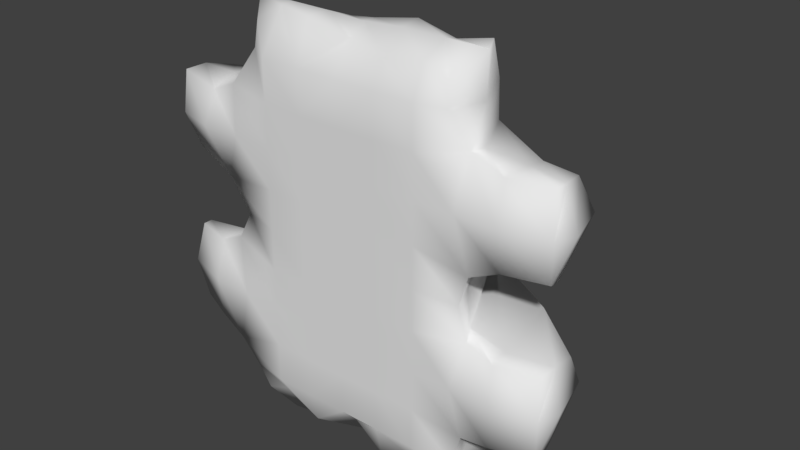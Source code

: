 # Source: LargeIsland-01.blend  (saved by Blender 2.78.0; exported with 4.5.12 LTS)
import bpy
from mathutils import Matrix  # noqa: F401  (used for matrix-valued properties, if any)

bpy.ops.wm.read_factory_settings(use_empty=True)
scene = bpy.context.scene
scene.name = 'Scene'

# ---- collections
col_collection_1 = bpy.data.collections.new('Collection 1'); scene.collection.children.link(col_collection_1)

# ---- materials (node trees are filled in below, after node groups)
mat_material = bpy.data.materials.new('Material')
mat_material.alpha_threshold = 0.0
mat_material.use_transparent_shadow = False
mat_material.roughness = 0.5
mat_material.line_color = (0.0, 0.0, 0.0, 1.0)

# ---- material node trees

# ---- world
world_world = bpy.data.worlds.new('World'); scene.world = world_world
world_world.color = (0.05088, 0.05088, 0.05088)
world_world.use_sun_shadow = False
world_world.sun_shadow_jitter_overblur = 0.0
world_world.cycles.sampling_method = 'MANUAL'

# ---- meshes
me_cube = bpy.data.meshes.new('Cube')
me_cube.from_pydata([(0.6061, 3.818, 1.553), (0.6579, 3.67, -0.3557), (-0.7551, 3.67, -1.468), (-1.067, 3.836, 0.3539), (1.0, 0.01783, 1.0), (1.0, 0.01783, -1.0), (-1.0, 0.01783, -1.0), (-1.0, 0.01783, 1.0), (1.294, 3.67, -2.315), (-0.3134, 3.67, -3.214), (1.0, 0.01783, -3.0), (-1.0, 0.01783, -3.0), (1.565, 1.734, -4.74), (-0.4001, 1.848, -4.909), (1.0, 0.2123, -4.797), (-1.0, 0.2123, -4.778), (0.4338, 3.776, 2.873), (-1.272, 3.778, 2.275), (1.0, 0.01783, 3.0), (-1.0, 0.01783, 3.0), (0.6115, 1.905, 4.931), (-1.318, 2.018, 4.593), (1.0, 0.3899, 4.568), (-1.0, 0.3745, 5.0), (2.444, 2.199, 1.389), (2.529, 2.173, 0.1113), (3.335, 0.1034, 0.716), (3.365, 0.1034, -0.7608), (2.938, 2.72, -2.043), (3.242, 0.1475, -3.209), (3.2, 1.681, -4.811), (3.0, 0.2725, -4.709), (2.596, 2.006, 3.213), (3.225, 0.2282, 3.291), (2.878, 1.327, 5.112), (2.541, 0.3752, 4.492), (-2.613, 2.252, -1.658), (-2.894, 2.638, 0.07892), (-3.335, 0.2553, -0.6874), (-3.475, 0.2257, 0.8474), (-2.414, 1.93, -3.558), (-3.25, 0.01783, -3.296), (-2.79, 1.407, -5.201), (-2.586, 0.2124, -4.563), (-2.682, 1.962, 2.176), (-3.191, 0.2278, 3.13), (-2.912, 1.727, 4.61), (-2.634, 0.5346, 4.591), (-4.838, 1.608, -1.523), (-5.0, 0.5645, -1.0), (-4.883, 1.8, 1.301), (-5.0, 0.7194, 1.0), (-4.511, 1.465, -2.514), (-5.0, 0.5489, -3.0), (-4.729, 1.623, 2.867), (-5.0, 0.4444, 3.0), (4.572, 1.719, 1.463), (5.0, 0.4314, 1.0), (4.776, 1.792, -1.365), (5.0, 0.3715, -1.0), (4.727, 1.626, -2.772), (5.0, 0.2965, -3.0), (4.654, 1.733, 2.705), (5.0, 0.4486, 3.0), (1.109, 0.6031, -4.971), (-0.8891, 0.7002, -5.041), (0.9226, 1.018, 5.017), (-1.046, 1.018, 4.985), (2.98, 1.021, 1.088), (2.967, 0.756, -0.8903), (3.039, 0.5075, -2.973), (3.0, 0.7202, -5.0), (2.989, 1.018, 3.028), (3.0, 1.018, 5.0), (-3.006, 1.02, -1.023), (-2.991, 1.018, 0.9704), (-3.015, 0.4933, -3.137), (-3.0, 0.7136, -5.0), (-3.02, 1.018, 2.947), (-3.0, 1.018, 5.0), (-5.0, 0.7937, -1.0), (-5.0, 1.046, 1.0), (-5.0, 1.001, -3.0), (-4.99, 1.018, 3.0), (5.0, 0.6857, 1.0), (5.0, 0.8042, -1.0), (5.0, 0.6475, -3.0), (5.0, 0.7231, 3.0), (-1.188, 3.8, 1.318), (0.6351, 3.786, 2.28), (1.0, 0.01783, 2.0), (-1.0, 0.01783, 2.0), (2.633, 2.601, 2.387), (3.0, 0.01783, 2.0), (-2.824, 2.648, 1.301), (-3.0, 0.01783, 2.0), (-4.742, 1.92, 2.0), (-5.0, 0.2965, 2.0), (5.0, 1.835, 2.0), (5.077, 0.295, 2.0), (5.299, 0.7507, 2.0), (-5.406, 1.018, 2.0), (-1.0, 0.01783, 4.0), (-1.385, 2.803, 3.395), (0.3704, 2.891, 3.892), (1.0, 0.01783, 4.0), (2.804, 1.661, 4.251), (2.722, 0.186, 4.0), (-2.657, 0.4434, 4.002), (-2.937, 1.556, 3.733), (-2.996, 1.018, 3.977), (2.983, 1.018, 4.023), (0.4259, 2.995, 0.599), (-1.019, 2.996, -0.591), (1.0, 0.01783, -4.761e-07), (-1.0, 0.01783, 2.392e-07), (2.744, 2.059, 0.8061), (3.134, 0.1034, -1.068e-06), (-2.997, 2.048, -0.6591), (-3.0, 0.301, 7.284e-07), (-2.996, 1.02, -0.05062), (2.974, 0.6052, 0.1197), (1.639, 2.971, -3.241), (-0.04501, 3.013, -4.014), (-1.0, 0.01783, -4.0), (1.0, 0.01783, -4.0), (3.274, 1.832, -3.59), (3.0, 0.1595, -4.0), (-2.67, 1.792, -4.425), (-2.905, 0.1706, -4.0), (-2.97, 0.4063, -4.044), (3.03, 0.4992, -3.961), (-5.326, 0.7128, -2.0), (5.231, 0.7323, -2.0), (4.914, 1.96, -2.0), (5.037, 0.2213, -2.0), (-4.813, 1.678, -2.0), (-5.193, 0.4129, -2.0), (-2.635, 2.648, -2.599), (-3.0, 0.01783, -2.0), (2.698, 2.706, -1.053), (3.0, 0.01783, -2.0), (0.9711, 3.67, -1.378), (-0.548, 3.67, -2.339), (1.0, 0.01783, -2.0), (-1.0, 0.01783, -2.0), (3.902, 2.04, -0.6416), (4.055, 1.815, -2.803), (4.0, 0.01783, -3.0), (4.0, 0.086, -0.9973), (3.987, 0.5201, -0.9429), (4.003, 0.3606, -2.992), (4.001, 2.035, -1.724), (4.0, 0.01783, -2.0), (-3.937, 1.721, -2.958), (-4.01, 1.638, -1.299), (-4.0, 0.1232, -3.0), (-4.0, 0.2923, -1.0), (-4.0, 1.018, -1.005), (-3.998, 0.4012, -3.008), (-3.993, 2.016, -2.128), (-4.0, 0.01783, -2.0), (-4.036, 1.904, 2.866), (-4.0, 0.3781, 2.78), (-4.0, 0.3283, 1.0), (-3.979, 1.556, 1.299), (-4.0, 1.018, 1.04), (-4.002, 1.018, 2.991), (-4.0, 0.01783, 2.0), (-4.003, 2.018, 1.887), (4.0, 0.1822, 1.0), (4.0, 0.2103, 3.0), (4.025, 1.793, 1.245), (3.974, 1.529, 2.879), (4.0, 1.018, 2.97), (4.002, 1.018, 1.008), (3.994, 2.018, 2.113), (4.0, 0.01783, 2.0), (2.0, 0.3637, 4.747), (2.0, 0.01783, 3.0), (2.095, 3.009, -2.012), (1.515, 2.982, 0.06534), (1.542, 2.806, 3.238), (1.422, 2.922, 1.753), (1.738, 1.695, 4.78), (2.0, 0.4642, -4.781), (2.0, 0.01783, -3.0), (2.0, 0.01783, -1.0), (2.0, 0.01783, 1.0), (2.375, 1.448, -4.697), (2.026, 0.8514, -4.982), (1.981, 1.018, 5.011), (2.0, 0.01783, 2.0), (1.6, 2.855, 2.423), (1.357, 2.738, 4.096), (2.0, 0.01783, 4.0), (2.0, 0.01783, -8.337e-07), (1.355, 2.945, 1.035), (2.424, 2.862, -2.975), (2.0, 0.01783, -4.0), (1.794, 3.002, -1.045), (2.0, 0.01783, -2.0), (-0.2598, 3.827, 0.9843), (-0.05396, 3.67, -0.9047), (2.384e-07, 0.01783, 1.0), (-5.364e-07, 0.01783, -1.0), (0.4881, 3.67, -2.764), (-1.073e-06, 0.01783, -3.0), (0.5827, 1.554, -4.959), (-1.669e-06, 0.415, -4.376), (-0.4059, 3.776, 2.688), (7.153e-07, 0.01783, 3.0), (-0.3531, 1.643, 4.817), (1.192e-06, 0.5381, 4.72), (-0.06162, 1.018, 4.942), (0.1102, 0.9188, -4.992), (4.768e-07, 0.01783, 2.0), (-0.2882, 4.228, 1.825), (9.537e-07, 0.01783, 4.0), (-0.5056, 2.851, 3.636), (-1.192e-07, 0.01783, -2.376e-07), (-0.31, 2.986, 0.01909), (-1.311e-06, 0.01783, -4.0), (0.7966, 2.992, -3.627), (-8.345e-07, 0.01783, -2.0), (0.2075, 4.016, -1.853), (-2.007, 0.6425, 5.001), (-2.0, 0.01783, -1.0), (-2.0, 0.2123, -4.349), (-2.0, 0.01783, -3.0), (-2.0, 0.01783, 3.0), (-2.062, 2.895, 2.211), (-2.23, 1.769, 4.486), (-2.0, 0.01783, 1.0), (-1.277, 2.961, -3.556), (-1.602, 2.98, -1.892), (-1.593, 1.361, -4.995), (-2.065, 2.874, -0.04625), (-1.974, 0.4743, -5.007), (-2.013, 1.018, 4.992), (-2.085, 2.883, 1.138), (-2.0, 0.01783, 2.0), (-2.0, 0.01783, 4.0), (-2.243, 2.742, 3.21), (-1.802, 2.931, -1.126), (-2.0, 0.01783, 4.776e-07), (-1.027, 2.856, -4.336), (-2.0, 0.01783, -4.0), (-2.0, 0.01783, -2.0), (-1.515, 2.956, -2.697)], [], [(221, 203, 2, 113), (220, 115, 6, 205), (199, 185, 31, 127), (49, 80, 132, 137), (239, 232, 46, 79), (217, 88, 17, 210), (223, 122, 12, 208), (243, 231, 44, 109), (191, 178, 35, 73), (224, 145, 11, 207), (215, 209, 15, 65), (222, 124, 15, 209), (193, 182, 32, 92), (242, 226, 47, 108), (225, 142, 8, 206), (195, 179, 33, 107), (216, 90, 18, 211), (247, 229, 41, 129), (214, 212, 21, 67), (219, 103, 21, 212), (218, 105, 22, 213), (248, 227, 38, 139), (121, 117, 27, 69), (175, 172, 56, 84), (131, 127, 31, 71), (177, 170, 57, 99), (111, 106, 34, 73), (197, 183, 24, 116), (200, 181, 25, 140), (192, 188, 26, 93), (198, 180, 28, 126), (190, 189, 30, 71), (194, 184, 34, 106), (196, 187, 27, 117), (120, 119, 39, 75), (201, 186, 29, 141), (130, 128, 42, 77), (110, 108, 47, 79), (167, 162, 54, 83), (245, 233, 39, 119), (160, 154, 52, 136), (241, 230, 45, 95), (246, 236, 42, 128), (240, 237, 37, 94), (244, 235, 36, 118), (238, 228, 43, 77), (249, 234, 40, 138), (101, 97, 55, 83), (159, 156, 53, 82), (166, 164, 51, 81), (169, 165, 50, 96), (132, 136, 52, 82), (168, 163, 55, 97), (158, 155, 48, 80), (161, 157, 49, 137), (100, 98, 62, 87), (174, 171, 63, 87), (133, 135, 61, 86), (151, 147, 60, 86), (150, 149, 59, 85), (176, 173, 62, 98), (152, 146, 58, 134), (146, 150, 85, 58), (148, 151, 86, 61), (173, 174, 87, 62), (99, 100, 87, 63), (153, 148, 61, 135), (157, 158, 80, 49), (165, 166, 81, 50), (154, 159, 82, 52), (96, 101, 83, 54), (134, 133, 86, 60), (236, 238, 77, 42), (163, 167, 83, 55), (109, 110, 79, 46), (129, 130, 77, 43), (118, 120, 75, 37), (185, 190, 71, 31), (107, 111, 73, 35), (126, 131, 71, 30), (170, 175, 84, 57), (116, 121, 69, 25), (213, 214, 67, 23), (208, 215, 65, 13), (184, 191, 73, 34), (226, 239, 79, 47), (50, 81, 101, 96), (57, 84, 100, 99), (172, 176, 98, 56), (84, 56, 98, 100), (164, 168, 97, 51), (162, 169, 96, 54), (81, 51, 97, 101), (231, 240, 94, 44), (233, 241, 95, 39), (179, 192, 93, 33), (171, 177, 99, 63), (204, 4, 90, 216), (183, 193, 92, 24), (202, 3, 88, 217), (33, 72, 111, 107), (44, 78, 110, 109), (78, 45, 108, 110), (182, 194, 106, 32), (72, 32, 106, 111), (211, 18, 105, 218), (210, 17, 103, 219), (178, 195, 107, 35), (230, 242, 108, 45), (232, 243, 109, 46), (24, 68, 121, 116), (36, 74, 120, 118), (237, 244, 118, 37), (227, 245, 119, 38), (74, 38, 119, 120), (188, 196, 117, 26), (181, 197, 116, 25), (68, 26, 117, 121), (204, 7, 115, 220), (202, 221, 113, 3), (28, 70, 131, 126), (41, 76, 130, 129), (234, 246, 128, 40), (76, 40, 128, 130), (189, 198, 126, 30), (70, 29, 127, 131), (228, 247, 129, 43), (207, 11, 124, 222), (206, 8, 122, 223), (186, 199, 127, 29), (27, 141, 153, 149), (205, 6, 145, 224), (203, 1, 142, 225), (229, 248, 139, 41), (180, 200, 140, 28), (187, 201, 141, 27), (155, 160, 136, 48), (235, 249, 138, 36), (80, 48, 136, 132), (156, 161, 137, 53), (85, 59, 135, 133), (147, 152, 134, 60), (149, 153, 135, 59), (58, 85, 133, 134), (137, 132, 82, 53), (28, 140, 152, 147), (141, 29, 148, 153), (29, 70, 151, 148), (25, 69, 150, 146), (140, 25, 146, 152), (69, 27, 149, 150), (70, 28, 147, 151), (41, 139, 161, 156), (36, 138, 160, 155), (40, 76, 159, 154), (38, 74, 158, 157), (139, 38, 157, 161), (74, 36, 155, 158), (76, 41, 156, 159), (138, 40, 154, 160), (44, 94, 169, 162), (39, 95, 168, 164), (45, 78, 167, 163), (37, 75, 166, 165), (95, 45, 163, 168), (94, 37, 165, 169), (75, 39, 164, 166), (78, 44, 162, 167), (33, 93, 177, 171), (24, 92, 176, 172), (26, 68, 175, 170), (32, 72, 174, 173), (92, 32, 173, 176), (72, 33, 171, 174), (93, 26, 170, 177), (68, 24, 172, 175), (5, 144, 201, 187), (8, 142, 200, 180), (10, 125, 199, 186), (12, 122, 198, 189), (1, 112, 197, 181), (4, 114, 196, 188), (22, 105, 195, 178), (16, 104, 194, 182), (0, 89, 193, 183), (18, 90, 192, 179), (20, 66, 191, 184), (14, 64, 190, 185), (144, 10, 186, 201), (114, 5, 187, 196), (104, 20, 184, 194), (64, 12, 189, 190), (122, 8, 180, 198), (90, 4, 188, 192), (142, 1, 181, 200), (112, 0, 183, 197), (105, 18, 179, 195), (89, 16, 182, 193), (66, 22, 178, 191), (125, 14, 185, 199), (2, 203, 225, 143), (5, 205, 224, 144), (9, 206, 223, 123), (10, 207, 222, 125), (0, 112, 221, 202), (4, 204, 220, 114), (16, 210, 219, 104), (19, 211, 218, 102), (0, 202, 217, 89), (7, 204, 216, 91), (12, 64, 215, 208), (22, 66, 214, 213), (102, 218, 213, 23), (104, 219, 212, 20), (66, 20, 212, 214), (91, 216, 211, 19), (143, 225, 206, 9), (125, 222, 209, 14), (64, 14, 209, 215), (144, 224, 207, 10), (123, 223, 208, 13), (89, 217, 210, 16), (114, 220, 205, 5), (112, 1, 203, 221), (2, 143, 249, 235), (11, 145, 248, 229), (15, 124, 247, 228), (9, 123, 246, 234), (6, 115, 245, 227), (3, 113, 244, 237), (21, 103, 243, 232), (19, 102, 242, 230), (7, 91, 241, 233), (17, 88, 240, 231), (23, 67, 239, 226), (13, 65, 238, 236), (143, 9, 234, 249), (65, 15, 228, 238), (113, 2, 235, 244), (88, 3, 237, 240), (123, 13, 236, 246), (91, 19, 230, 241), (115, 7, 233, 245), (145, 6, 227, 248), (124, 11, 229, 247), (102, 23, 226, 242), (103, 17, 231, 243), (67, 21, 232, 239)])
me_cube.polygons.foreach_set('use_smooth', [True] * 248)
_uv = me_cube.uv_layers.new(name='UVMap')
_uv.uv.foreach_set('vector', [0.2437, 0.7114, 0.2555, 0.7542, 0.2231, 0.7803, 0.2109, 0.7397, 0.7599, 0.7163, 0.7157, 0.7163, 0.7157, 0.6722, 0.7599, 0.6722, 0.8482, 0.5398, 0.8482, 0.5053, 0.8923, 0.5085, 0.8923, 0.5398, 0.5392, 0.6722, 0.5392, 0.6722, 0.5248, 0.6281, 0.5307, 0.6281, 0.1649, 0.4814, 0.1548, 0.5048, 0.1233, 0.4991, 0.1192, 0.481, 0.2447, 0.6279, 0.203, 0.6514, 0.1992, 0.6071, 0.2392, 0.588, 0.2949, 0.8802, 0.3338, 0.8623, 0.3304, 0.9317, 0.285, 0.9418, 0.1542, 0.5638, 0.1626, 0.61, 0.1339, 0.6117, 0.1221, 0.5396, 0.8473, 0.9375, 0.8482, 0.9259, 0.872, 0.9146, 0.8923, 0.937, 0.7599, 0.6281, 0.7157, 0.6281, 0.7157, 0.5839, 0.7599, 0.5839, 0.7647, 0.496, 0.7599, 0.5232, 0.7157, 0.5054, 0.7206, 0.4939, 0.7599, 0.5398, 0.7157, 0.5398, 0.7157, 0.5054, 0.7599, 0.5232, 0.332, 0.6002, 0.3293, 0.5625, 0.3781, 0.5637, 0.3798, 0.6019, 0.6716, 0.8929, 0.6713, 0.937, 0.6436, 0.919, 0.6426, 0.893, 0.2676, 0.7981, 0.3029, 0.7761, 0.3178, 0.8194, 0.2806, 0.8402, 0.8482, 0.8929, 0.8482, 0.8487, 0.9022, 0.8616, 0.88, 0.8929, 0.7599, 0.8046, 0.804, 0.8046, 0.804, 0.8487, 0.7599, 0.8487, 0.6716, 0.5398, 0.6716, 0.5839, 0.6165, 0.5709, 0.6317, 0.5398, 0.2551, 0.4837, 0.2417, 0.4895, 0.197, 0.4998, 0.2096, 0.4817, 0.2346, 0.5441, 0.1939, 0.5553, 0.197, 0.4998, 0.2417, 0.4895, 0.7599, 0.8929, 0.804, 0.8929, 0.804, 0.918, 0.7599, 0.9246, 0.6716, 0.6281, 0.6716, 0.6722, 0.6127, 0.686, 0.6275, 0.6281, 0.891, 0.7215, 0.8982, 0.7163, 0.9084, 0.6828, 0.8903, 0.6765, 0.4431, 0.6657, 0.4442, 0.6547, 0.4695, 0.6446, 0.4893, 0.6661, 0.8936, 0.5415, 0.8923, 0.5398, 0.8923, 0.5085, 0.8923, 0.4957, 0.9364, 0.8046, 0.9364, 0.7605, 0.9806, 0.7605, 0.984, 0.8046, 0.396, 0.5262, 0.3877, 0.5157, 0.3912, 0.4758, 0.3968, 0.481, 0.3207, 0.6645, 0.3238, 0.6312, 0.3711, 0.6481, 0.385, 0.675, 0.341, 0.7607, 0.3281, 0.7093, 0.375, 0.7072, 0.3828, 0.761, 0.8482, 0.8046, 0.8482, 0.7605, 0.9071, 0.7479, 0.8923, 0.8046, 0.3701, 0.85, 0.3549, 0.8054, 0.3939, 0.8069, 0.4095, 0.8784, 0.3517, 0.9429, 0.3679, 0.9296, 0.4061, 0.9349, 0.3968, 0.9437, 0.3208, 0.5228, 0.3384, 0.4912, 0.3912, 0.4758, 0.3877, 0.5157, 0.8482, 0.7163, 0.8482, 0.6722, 0.9084, 0.6828, 0.8982, 0.7163, 0.6276, 0.7141, 0.6275, 0.7163, 0.6065, 0.7537, 0.6269, 0.7585, 0.8482, 0.6281, 0.8482, 0.5839, 0.903, 0.5747, 0.8923, 0.6281, 0.1206, 0.8994, 0.1345, 0.9171, 0.1289, 0.953, 0.1192, 0.9437, 0.6276, 0.8919, 0.6426, 0.893, 0.6436, 0.919, 0.6275, 0.937, 0.07284, 0.574, 0.07126, 0.5798, 0.03919, 0.5797, 0.02712, 0.5736, 0.6716, 0.7163, 0.6716, 0.7605, 0.6065, 0.7537, 0.6275, 0.7163, 0.07324, 0.8108, 0.07587, 0.8492, 0.0493, 0.8287, 0.0353, 0.8049, 0.6716, 0.8046, 0.6716, 0.8487, 0.619, 0.8545, 0.6275, 0.8046, 0.2105, 0.9129, 0.1843, 0.9434, 0.1289, 0.953, 0.1345, 0.9171, 0.1616, 0.6597, 0.1624, 0.7145, 0.1241, 0.7087, 0.1273, 0.6521, 0.1746, 0.7644, 0.1839, 0.7999, 0.1371, 0.789, 0.1193, 0.7428, 0.6728, 0.4954, 0.6716, 0.5244, 0.6458, 0.5149, 0.6275, 0.4957, 0.1879, 0.8371, 0.1989, 0.8768, 0.1463, 0.8769, 0.1361, 0.8326, 0.5213, 0.8046, 0.5392, 0.8046, 0.5392, 0.8487, 0.5396, 0.8487, 0.5834, 0.5836, 0.5833, 0.5839, 0.5392, 0.5839, 0.5392, 0.5839, 0.5833, 0.7623, 0.5833, 0.7605, 0.5392, 0.7605, 0.5392, 0.7605, 0.07282, 0.625, 0.0739, 0.6522, 0.0321, 0.6521, 0.03863, 0.6198, 0.01156, 0.8049, 0.0353, 0.8049, 0.0493, 0.8287, 0.02667, 0.8511, 0.5833, 0.8046, 0.5833, 0.839, 0.5392, 0.8487, 0.5392, 0.8046, 0.07293, 0.7589, 0.07249, 0.7725, 0.03418, 0.7828, 0.02667, 0.7586, 0.5833, 0.6281, 0.5833, 0.6722, 0.5392, 0.6722, 0.5307, 0.6281, 0.5032, 0.6198, 0.4893, 0.6198, 0.4733, 0.5872, 0.4893, 0.5735, 0.9364, 0.8474, 0.9364, 0.8487, 0.9806, 0.8487, 0.9806, 0.8487, 0.9908, 0.6281, 0.9822, 0.6281, 0.9806, 0.5839, 0.9806, 0.5839, 0.4432, 0.8507, 0.4456, 0.842, 0.4767, 0.8406, 0.4893, 0.8511, 0.9358, 0.6747, 0.9364, 0.6723, 0.9806, 0.6722, 0.9806, 0.6722, 0.4428, 0.6146, 0.4418, 0.5791, 0.4733, 0.5872, 0.4893, 0.6198, 0.4431, 0.7921, 0.4385, 0.742, 0.4789, 0.7755, 0.4854, 0.8049, 0.4385, 0.742, 0.4425, 0.756, 0.4893, 0.7586, 0.4789, 0.7755, 0.9364, 0.5839, 0.9365, 0.5843, 0.9806, 0.5839, 0.9806, 0.5839, 0.4418, 0.5791, 0.4431, 0.5749, 0.4893, 0.5735, 0.4733, 0.5872, 0.984, 0.8046, 0.9938, 0.8046, 0.9806, 0.8487, 0.9806, 0.8487, 0.9364, 0.6281, 0.9364, 0.5839, 0.9806, 0.5839, 0.9822, 0.6281, 0.5833, 0.6722, 0.5833, 0.672, 0.5392, 0.6722, 0.5392, 0.6722, 0.0739, 0.6522, 0.07293, 0.6642, 0.02667, 0.6661, 0.0321, 0.6521, 0.07587, 0.8492, 0.07304, 0.8515, 0.02667, 0.8511, 0.0493, 0.8287, 0.03863, 0.6198, 0.0079, 0.6198, 0.02712, 0.5736, 0.03919, 0.5797, 0.4854, 0.8049, 0.5, 0.8049, 0.4893, 0.8511, 0.4767, 0.8406, 0.1843, 0.9434, 0.1667, 0.944, 0.1192, 0.9437, 0.1289, 0.953, 0.5833, 0.839, 0.5833, 0.8483, 0.5396, 0.8487, 0.5392, 0.8487, 0.1221, 0.5396, 0.1194, 0.5283, 0.1192, 0.481, 0.1233, 0.4991, 0.6317, 0.5398, 0.6288, 0.5379, 0.6275, 0.4957, 0.6458, 0.5149, 0.1193, 0.7428, 0.1194, 0.7147, 0.1196, 0.6674, 0.1241, 0.7087, 0.8482, 0.5053, 0.8493, 0.4964, 0.8923, 0.4957, 0.8923, 0.5085, 0.88, 0.8929, 0.8916, 0.8939, 0.8923, 0.937, 0.872, 0.9146, 0.4095, 0.8784, 0.3993, 0.8951, 0.3968, 0.9437, 0.4061, 0.9349, 0.9364, 0.7605, 0.9365, 0.7608, 0.9806, 0.7605, 0.9806, 0.7605, 0.385, 0.675, 0.3956, 0.7068, 0.3953, 0.7535, 0.375, 0.7072, 0.7599, 0.9246, 0.7572, 0.9344, 0.7137, 0.9364, 0.7157, 0.937, 0.285, 0.9418, 0.2631, 0.9433, 0.2169, 0.9455, 0.2395, 0.9394, 0.3384, 0.4912, 0.3497, 0.4805, 0.3968, 0.481, 0.3912, 0.4758, 0.6713, 0.937, 0.6711, 0.9367, 0.6275, 0.937, 0.6436, 0.919, 0.0321, 0.6521, 0.02667, 0.6661, 0.0079, 0.6198, 0.03863, 0.6198, 0.9806, 0.7605, 0.9806, 0.7605, 0.9938, 0.8046, 0.984, 0.8046, 0.4442, 0.6547, 0.4428, 0.6146, 0.4893, 0.6198, 0.4695, 0.6446, 0.4893, 0.6661, 0.4695, 0.6446, 0.4893, 0.6198, 0.5032, 0.6198, 0.5833, 0.7605, 0.5833, 0.8046, 0.5392, 0.8046, 0.5392, 0.7605, 0.07126, 0.5798, 0.07282, 0.625, 0.03863, 0.6198, 0.03919, 0.5797, 0.5392, 0.7605, 0.5392, 0.7605, 0.5392, 0.8046, 0.5213, 0.8046, 0.1626, 0.61, 0.1616, 0.6597, 0.1273, 0.6521, 0.1339, 0.6117, 0.6716, 0.7605, 0.6716, 0.8046, 0.6275, 0.8046, 0.6065, 0.7537, 0.8482, 0.8487, 0.8482, 0.8046, 0.8923, 0.8046, 0.9022, 0.8616, 0.9364, 0.8487, 0.9364, 0.8046, 0.984, 0.8046, 0.9806, 0.8487, 0.7599, 0.7605, 0.804, 0.7605, 0.804, 0.8046, 0.7599, 0.8046, 0.3238, 0.6312, 0.332, 0.6002, 0.3798, 0.6019, 0.3711, 0.6481, 0.246, 0.6668, 0.2086, 0.696, 0.203, 0.6514, 0.2447, 0.6279, 0.9022, 0.8616, 0.8914, 0.8497, 0.8916, 0.8939, 0.88, 0.8929, 0.1339, 0.6117, 0.1183, 0.576, 0.1194, 0.5283, 0.1221, 0.5396, 0.6266, 0.8464, 0.619, 0.8545, 0.6426, 0.893, 0.6276, 0.8919, 0.3293, 0.5625, 0.3208, 0.5228, 0.3877, 0.5157, 0.3781, 0.5637, 0.3963, 0.5722, 0.3781, 0.5637, 0.3877, 0.5157, 0.396, 0.5262, 0.7599, 0.8487, 0.804, 0.8487, 0.804, 0.8929, 0.7599, 0.8929, 0.2392, 0.588, 0.1992, 0.6071, 0.1939, 0.5553, 0.2346, 0.5441, 0.8482, 0.9259, 0.8482, 0.8929, 0.88, 0.8929, 0.872, 0.9146, 0.6716, 0.8487, 0.6716, 0.8929, 0.6426, 0.893, 0.619, 0.8545, 0.1548, 0.5048, 0.1542, 0.5638, 0.1221, 0.5396, 0.1233, 0.4991, 0.3711, 0.6481, 0.3959, 0.662, 0.3956, 0.7068, 0.385, 0.675, 0.1371, 0.789, 0.1189, 0.7596, 0.1194, 0.7147, 0.1193, 0.7428, 0.1624, 0.7145, 0.1746, 0.7644, 0.1193, 0.7428, 0.1241, 0.7087, 0.6716, 0.6722, 0.6716, 0.7163, 0.6275, 0.7163, 0.6127, 0.686, 0.6263, 0.6705, 0.6127, 0.686, 0.6275, 0.7163, 0.6276, 0.7141, 0.8482, 0.7605, 0.8482, 0.7163, 0.8982, 0.7163, 0.9071, 0.7479, 0.3281, 0.7093, 0.3207, 0.6645, 0.385, 0.675, 0.375, 0.7072, 0.8906, 0.7636, 0.9071, 0.7479, 0.8982, 0.7163, 0.891, 0.7215, 0.7599, 0.7605, 0.7157, 0.7605, 0.7157, 0.7163, 0.7599, 0.7163, 0.246, 0.6668, 0.2437, 0.7114, 0.2109, 0.7397, 0.2086, 0.696, 0.3939, 0.8069, 0.3986, 0.8499, 0.3993, 0.8951, 0.4095, 0.8784, 0.6165, 0.5709, 0.6265, 0.5776, 0.6288, 0.5379, 0.6317, 0.5398, 0.1989, 0.8768, 0.2105, 0.9129, 0.1345, 0.9171, 0.1463, 0.8769, 0.1185, 0.8575, 0.1463, 0.8769, 0.1345, 0.9171, 0.1206, 0.8994, 0.3679, 0.9296, 0.3701, 0.85, 0.4095, 0.8784, 0.4061, 0.9349, 0.8937, 0.5848, 0.903, 0.5747, 0.8923, 0.5398, 0.8936, 0.5415, 0.6716, 0.5244, 0.6716, 0.5398, 0.6317, 0.5398, 0.6458, 0.5149, 0.7599, 0.5839, 0.7157, 0.5839, 0.7157, 0.5398, 0.7599, 0.5398, 0.2806, 0.8402, 0.3178, 0.8194, 0.3338, 0.8623, 0.2949, 0.8802, 0.8482, 0.5839, 0.8482, 0.5398, 0.8923, 0.5398, 0.903, 0.5747, 0.9084, 0.6828, 0.8923, 0.6281, 0.9364, 0.6281, 0.9364, 0.6723, 0.7599, 0.6722, 0.7157, 0.6722, 0.7157, 0.6281, 0.7599, 0.6281, 0.2555, 0.7542, 0.2884, 0.7288, 0.3029, 0.7761, 0.2676, 0.7981, 0.6716, 0.5839, 0.6716, 0.6281, 0.6275, 0.6281, 0.6165, 0.5709, 0.3549, 0.8054, 0.341, 0.7607, 0.3828, 0.761, 0.3939, 0.8069, 0.8482, 0.6722, 0.8482, 0.6281, 0.8923, 0.6281, 0.9084, 0.6828, 0.07249, 0.7725, 0.07324, 0.8108, 0.0353, 0.8049, 0.03418, 0.7828, 0.1839, 0.7999, 0.1879, 0.8371, 0.1361, 0.8326, 0.1371, 0.789, 0.02667, 0.7586, 0.03418, 0.7828, 0.0353, 0.8049, 0.01156, 0.8049, 0.5833, 0.5839, 0.5833, 0.6281, 0.5307, 0.6281, 0.5392, 0.5839, 0.9806, 0.6722, 0.9806, 0.6722, 0.9822, 0.6281, 0.9908, 0.6281, 0.4456, 0.842, 0.4431, 0.7921, 0.4854, 0.8049, 0.4767, 0.8406, 0.9364, 0.6723, 0.9364, 0.6281, 0.9822, 0.6281, 0.9806, 0.6722, 0.4789, 0.7755, 0.4893, 0.7586, 0.5, 0.8049, 0.4854, 0.8049, 0.5307, 0.6281, 0.5248, 0.6281, 0.5392, 0.5839, 0.5392, 0.5839, 0.3939, 0.8069, 0.3828, 0.761, 0.4431, 0.7921, 0.4456, 0.842, 0.8923, 0.6281, 0.903, 0.5747, 0.9364, 0.5839, 0.9364, 0.6281, 0.903, 0.5747, 0.8937, 0.5848, 0.9365, 0.5843, 0.9364, 0.5839, 0.375, 0.7072, 0.3953, 0.7535, 0.4425, 0.756, 0.4385, 0.742, 0.3828, 0.761, 0.375, 0.7072, 0.4385, 0.742, 0.4431, 0.7921, 0.8903, 0.6765, 0.9084, 0.6828, 0.9364, 0.6723, 0.9358, 0.6747, 0.3986, 0.8499, 0.3939, 0.8069, 0.4456, 0.842, 0.4432, 0.8507, 0.6165, 0.5709, 0.6275, 0.6281, 0.5833, 0.6281, 0.5833, 0.5839, 0.1371, 0.789, 0.1361, 0.8326, 0.07324, 0.8108, 0.07249, 0.7725, 0.1463, 0.8769, 0.1185, 0.8575, 0.07304, 0.8515, 0.07587, 0.8492, 0.6127, 0.686, 0.6263, 0.6705, 0.5833, 0.672, 0.5833, 0.6722, 0.6275, 0.6281, 0.6127, 0.686, 0.5833, 0.6722, 0.5833, 0.6281, 0.1189, 0.7596, 0.1371, 0.789, 0.07249, 0.7725, 0.07293, 0.7589, 0.6265, 0.5776, 0.6165, 0.5709, 0.5833, 0.5839, 0.5834, 0.5836, 0.1361, 0.8326, 0.1463, 0.8769, 0.07587, 0.8492, 0.07324, 0.8108, 0.1339, 0.6117, 0.1273, 0.6521, 0.07282, 0.625, 0.07126, 0.5798, 0.6065, 0.7537, 0.6275, 0.8046, 0.5833, 0.8046, 0.5833, 0.7605, 0.619, 0.8545, 0.6266, 0.8464, 0.5833, 0.8483, 0.5833, 0.839, 0.1241, 0.7087, 0.1196, 0.6674, 0.07293, 0.6642, 0.0739, 0.6522, 0.6275, 0.8046, 0.619, 0.8545, 0.5833, 0.839, 0.5833, 0.8046, 0.1273, 0.6521, 0.1241, 0.7087, 0.0739, 0.6522, 0.07282, 0.625, 0.6269, 0.7585, 0.6065, 0.7537, 0.5833, 0.7605, 0.5833, 0.7623, 0.1183, 0.576, 0.1339, 0.6117, 0.07126, 0.5798, 0.07284, 0.574, 0.9022, 0.8616, 0.8923, 0.8046, 0.9364, 0.8046, 0.9364, 0.8487, 0.3711, 0.6481, 0.3798, 0.6019, 0.4428, 0.6146, 0.4442, 0.6547, 0.9071, 0.7479, 0.8906, 0.7636, 0.9365, 0.7608, 0.9364, 0.7605, 0.3781, 0.5637, 0.3963, 0.5722, 0.4431, 0.5749, 0.4418, 0.5791, 0.3798, 0.6019, 0.3781, 0.5637, 0.4418, 0.5791, 0.4428, 0.6146, 0.8914, 0.8497, 0.9022, 0.8616, 0.9364, 0.8487, 0.9364, 0.8474, 0.8923, 0.8046, 0.9071, 0.7479, 0.9364, 0.7605, 0.9364, 0.8046, 0.3959, 0.662, 0.3711, 0.6481, 0.4442, 0.6547, 0.4431, 0.6657, 0.804, 0.6722, 0.804, 0.6281, 0.8482, 0.6281, 0.8482, 0.6722, 0.3178, 0.8194, 0.3029, 0.7761, 0.341, 0.7607, 0.3549, 0.8054, 0.804, 0.5839, 0.804, 0.5398, 0.8482, 0.5398, 0.8482, 0.5839, 0.3304, 0.9317, 0.3338, 0.8623, 0.3701, 0.85, 0.3679, 0.9296, 0.2884, 0.7288, 0.2777, 0.6846, 0.3207, 0.6645, 0.3281, 0.7093, 0.804, 0.7605, 0.804, 0.7163, 0.8482, 0.7163, 0.8482, 0.7605, 0.804, 0.918, 0.804, 0.8929, 0.8482, 0.8929, 0.8482, 0.9259, 0.2781, 0.5794, 0.2751, 0.5323, 0.3208, 0.5228, 0.3293, 0.5625, 0.286, 0.6405, 0.2874, 0.6068, 0.332, 0.6002, 0.3238, 0.6312, 0.804, 0.8487, 0.804, 0.8046, 0.8482, 0.8046, 0.8482, 0.8487, 0.2863, 0.4842, 0.3007, 0.4802, 0.3497, 0.4805, 0.3384, 0.4912, 0.804, 0.5046, 0.8088, 0.4969, 0.8493, 0.4964, 0.8482, 0.5053, 0.804, 0.6281, 0.804, 0.5839, 0.8482, 0.5839, 0.8482, 0.6281, 0.804, 0.7163, 0.804, 0.6722, 0.8482, 0.6722, 0.8482, 0.7163, 0.2751, 0.5323, 0.2863, 0.4842, 0.3384, 0.4912, 0.3208, 0.5228, 0.3093, 0.9423, 0.3304, 0.9317, 0.3679, 0.9296, 0.3517, 0.9429, 0.3338, 0.8623, 0.3178, 0.8194, 0.3549, 0.8054, 0.3701, 0.85, 0.804, 0.8046, 0.804, 0.7605, 0.8482, 0.7605, 0.8482, 0.8046, 0.3029, 0.7761, 0.2884, 0.7288, 0.3281, 0.7093, 0.341, 0.7607, 0.2777, 0.6846, 0.286, 0.6405, 0.3238, 0.6312, 0.3207, 0.6645, 0.804, 0.8929, 0.804, 0.8487, 0.8482, 0.8487, 0.8482, 0.8929, 0.2874, 0.6068, 0.2781, 0.5794, 0.3293, 0.5625, 0.332, 0.6002, 0.8006, 0.9378, 0.804, 0.918, 0.8482, 0.9259, 0.8473, 0.9375, 0.804, 0.5398, 0.804, 0.5046, 0.8482, 0.5053, 0.8482, 0.5398, 0.2231, 0.7803, 0.2555, 0.7542, 0.2676, 0.7981, 0.2326, 0.8206, 0.804, 0.6722, 0.7599, 0.6722, 0.7599, 0.6281, 0.804, 0.6281, 0.2435, 0.8611, 0.2806, 0.8402, 0.2949, 0.8802, 0.2559, 0.898, 0.804, 0.5839, 0.7599, 0.5839, 0.7599, 0.5398, 0.804, 0.5398, 0.286, 0.6405, 0.2777, 0.6846, 0.2437, 0.7114, 0.246, 0.6668, 0.804, 0.7605, 0.7599, 0.7605, 0.7599, 0.7163, 0.804, 0.7163, 0.2781, 0.5794, 0.2392, 0.588, 0.2346, 0.5441, 0.2751, 0.5323, 0.7157, 0.8487, 0.7599, 0.8487, 0.7599, 0.8929, 0.7157, 0.8929, 0.286, 0.6405, 0.246, 0.6668, 0.2447, 0.6279, 0.2874, 0.6068, 0.7157, 0.7605, 0.7599, 0.7605, 0.7599, 0.8046, 0.7157, 0.8046, 0.3304, 0.9317, 0.3093, 0.9423, 0.2631, 0.9433, 0.285, 0.9418, 0.804, 0.918, 0.8006, 0.9378, 0.7572, 0.9344, 0.7599, 0.9246, 0.7157, 0.8929, 0.7599, 0.8929, 0.7599, 0.9246, 0.7157, 0.937, 0.2751, 0.5323, 0.2346, 0.5441, 0.2417, 0.4895, 0.2863, 0.4842, 0.3007, 0.4802, 0.2863, 0.4842, 0.2417, 0.4895, 0.2551, 0.4837, 0.7157, 0.8046, 0.7599, 0.8046, 0.7599, 0.8487, 0.7157, 0.8487, 0.2326, 0.8206, 0.2676, 0.7981, 0.2806, 0.8402, 0.2435, 0.8611, 0.804, 0.5398, 0.7599, 0.5398, 0.7599, 0.5232, 0.804, 0.5046, 0.8088, 0.4969, 0.804, 0.5046, 0.7599, 0.5232, 0.7647, 0.496, 0.804, 0.6281, 0.7599, 0.6281, 0.7599, 0.5839, 0.804, 0.5839, 0.2559, 0.898, 0.2949, 0.8802, 0.285, 0.9418, 0.2395, 0.9394, 0.2874, 0.6068, 0.2447, 0.6279, 0.2392, 0.588, 0.2781, 0.5794, 0.804, 0.7163, 0.7599, 0.7163, 0.7599, 0.6722, 0.804, 0.6722, 0.2777, 0.6846, 0.2884, 0.7288, 0.2555, 0.7542, 0.2437, 0.7114, 0.2231, 0.7803, 0.2326, 0.8206, 0.1879, 0.8371, 0.1839, 0.7999, 0.7157, 0.5839, 0.7157, 0.6281, 0.6716, 0.6281, 0.6716, 0.5839, 0.7157, 0.5054, 0.7157, 0.5398, 0.6716, 0.5398, 0.6716, 0.5244, 0.2435, 0.8611, 0.2559, 0.898, 0.2105, 0.9129, 0.1989, 0.8768, 0.7157, 0.6722, 0.7157, 0.7163, 0.6716, 0.7163, 0.6716, 0.6722, 0.2086, 0.696, 0.2109, 0.7397, 0.1746, 0.7644, 0.1624, 0.7145, 0.197, 0.4998, 0.1939, 0.5553, 0.1542, 0.5638, 0.1548, 0.5048, 0.7157, 0.8487, 0.7157, 0.8929, 0.6716, 0.8929, 0.6716, 0.8487, 0.7157, 0.7605, 0.7157, 0.8046, 0.6716, 0.8046, 0.6716, 0.7605, 0.1992, 0.6071, 0.203, 0.6514, 0.1616, 0.6597, 0.1626, 0.61, 0.7157, 0.937, 0.7137, 0.9364, 0.6711, 0.9367, 0.6713, 0.937, 0.2395, 0.9394, 0.2169, 0.9455, 0.1667, 0.944, 0.1843, 0.9434, 0.2326, 0.8206, 0.2435, 0.8611, 0.1989, 0.8768, 0.1879, 0.8371, 0.7206, 0.4939, 0.7157, 0.5054, 0.6716, 0.5244, 0.6728, 0.4954, 0.2109, 0.7397, 0.2231, 0.7803, 0.1839, 0.7999, 0.1746, 0.7644, 0.203, 0.6514, 0.2086, 0.696, 0.1624, 0.7145, 0.1616, 0.6597, 0.2559, 0.898, 0.2395, 0.9394, 0.1843, 0.9434, 0.2105, 0.9129, 0.7157, 0.8046, 0.7157, 0.8487, 0.6716, 0.8487, 0.6716, 0.8046, 0.7157, 0.7163, 0.7157, 0.7605, 0.6716, 0.7605, 0.6716, 0.7163, 0.7157, 0.6281, 0.7157, 0.6722, 0.6716, 0.6722, 0.6716, 0.6281, 0.7157, 0.5398, 0.7157, 0.5839, 0.6716, 0.5839, 0.6716, 0.5398, 0.7157, 0.8929, 0.7157, 0.937, 0.6713, 0.937, 0.6716, 0.8929, 0.1939, 0.5553, 0.1992, 0.6071, 0.1626, 0.61, 0.1542, 0.5638, 0.2096, 0.4817, 0.197, 0.4998, 0.1548, 0.5048, 0.1649, 0.4814])
me_cube.materials.append(mat_material)
me_cube.use_remesh_preserve_volume = False
me_cube.use_remesh_preserve_attributes = False
me_cube.use_mirror_vertex_groups = False
me_cube.update()

# ---- objects
ob_cube = bpy.data.objects.new('Cube', me_cube)

# ---- transforms, parenting, visibility, modifiers, constraints
ob_cube.location = (0.0, 0.0, 0.0)
ob_cube.lock_rotations_4d = False
ob_cube.empty_display_type = 'ARROWS'
ob_cube.lineart.crease_threshold = 0.0

# ---- collection membership
col_collection_1.objects.link(ob_cube)

# ---- scene / render settings (as saved in the file)
scene.frame_start = 1; scene.frame_end = 250; scene.frame_set(1)
scene.render.engine = 'BLENDER_EEVEE_NEXT'
scene.render.resolution_percentage = 50
scene.render.dither_intensity = 0.0
scene.cycles.use_denoising = False
scene.cycles.samples = 128
scene.cycles.sampling_pattern = 'TABULATED_SOBOL'
scene.cycles.light_sampling_threshold = 0.0
scene.cycles.use_adaptive_sampling = False
scene.cycles.use_light_tree = False
scene.cycles.blur_glossy = 0.0
scene.cycles.sample_clamp_indirect = 0.0
scene.view_settings.view_transform = 'Standard'
bpy.context.view_layer.update()

# ---- added for rendering (the .blend has no active camera and no usable light): camera, sun
cam_auto = bpy.data.cameras.new('AutoCamera')
cam_auto.lens = 50.0
cam_auto.sensor_width = 36.0
cam_auto.clip_end = 1000.0
ob_auto_camera = bpy.data.objects.new('AutoCamera', cam_auto)
scene.collection.objects.link(ob_auto_camera)
ob_auto_camera.location = (14.2405, -15.0295, 11.3906)
ob_auto_camera.rotation_euler = (1.09748, -7.21219e-08, 0.694738)
scene.camera = ob_auto_camera
light_auto_sun = bpy.data.lights.new('AutoSun', 'SUN')
light_auto_sun.energy = 3.0
light_auto_sun.angle = 0.0523599
ob_auto_sun = bpy.data.objects.new('AutoSun', light_auto_sun)
scene.collection.objects.link(ob_auto_sun)
ob_auto_sun.rotation_euler = (0.872665, 0.174533, 0.523599)
bpy.context.view_layer.update()
